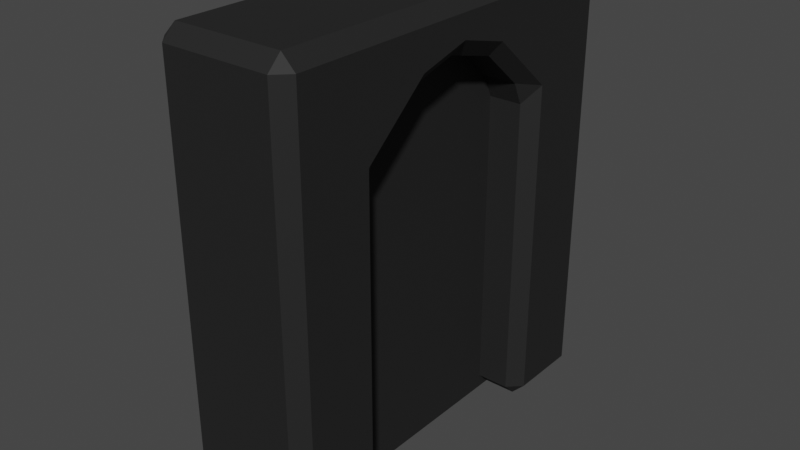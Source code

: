 # Source: door.blend  (saved by Blender 3.2.14; exported with 4.5.12 LTS)
import bpy
from mathutils import Matrix  # noqa: F401  (used for matrix-valued properties, if any)

bpy.ops.wm.read_factory_settings(use_empty=True)
scene = bpy.context.scene
scene.name = 'Scene'

# ---- collections
col_collection = bpy.data.collections.new('Collection'); scene.collection.children.link(col_collection)

# ---- materials (node trees are filled in below, after node groups)
mat_material = bpy.data.materials.new('Material')
mat_material.alpha_threshold = 0.0
mat_material.use_transparent_shadow = False
mat_material.line_color = (0.0, 0.0, 0.0, 1.0)

# ---- material node trees
mat_material.use_nodes = True; mat_material.node_tree.nodes.clear()
_N = mat_material.node_tree.nodes; _L = mat_material.node_tree.links
n0 = _N.new('ShaderNodeOutputMaterial'); n0.name = 'Material Output'; n0.location = (300, 300)
n1 = _N.new('ShaderNodeBsdfPrincipled'); n1.name = 'Principled BSDF'; n1.location = (10, 300)
n1.distribution = 'GGX'
n1.subsurface_method = 'RANDOM_WALK_SKIN'
n1.inputs[0].default_value = (0.01109, 0.01109, 0.01109, 1.0)
n1.inputs[2].default_value = 0.7312
n1.inputs[3].default_value = 1.45
n1.inputs[27].default_value = (0.0, 0.0, 0.0, 1.0)
n1.inputs[28].default_value = 1.0
_L.new(n1.outputs[0], n0.inputs[0])
n0.is_active_output = True

# ---- world
world_world = bpy.data.worlds.new('World'); scene.world = world_world
world_world.use_nodes = True; world_world.node_tree.nodes.clear()
_N = world_world.node_tree.nodes; _L = world_world.node_tree.links
n0 = _N.new('ShaderNodeOutputWorld'); n0.name = 'World Output'; n0.location = (300, 300)
n1 = _N.new('ShaderNodeBackground'); n1.name = 'Background'; n1.location = (10, 300)
n1.inputs[0].default_value = (0.05088, 0.05088, 0.05088, 1.0)
_L.new(n1.outputs[0], n0.inputs[0])
n0.is_active_output = True
world_world.color = (0.05088, 0.05088, 0.05088)
world_world.use_sun_shadow = False
world_world.sun_shadow_jitter_overblur = 0.0

# ---- meshes
me_cube = bpy.data.meshes.new('Cube')
me_cube.from_pydata([(0.5, 1.5, 3.3), (0.5, 1.5, 0.0), (0.5, -1.5, 3.3), (0.5, -1.5, 0.0), (-0.5, 1.5, 3.3), (-0.5, 1.5, 0.0), (-0.5, -1.5, 3.3), (-0.5, -1.5, 0.0), (-0.5, 0.7683, 0.0), (-0.5, -0.7683, 0.0), (0.5, 0.7683, 3.3), (0.5, -0.7683, 3.3), (-0.5, -0.7683, 3.3), (-0.5, 0.7683, 3.3), (0.5, -0.7683, 0.0), (0.5, 0.7683, 0.0), (0.5, 1.5, 2.481), (-0.5, -1.5, 2.481), (0.5, -1.5, 2.481), (-0.5, 1.5, 2.481), (0.5, 0.7683, 2.481), (0.5, -0.7683, 2.481), (-0.5, -0.7683, 2.481), (-0.5, 0.7683, 2.481), (0.5, 0.0, 3.3), (-0.5, 0.0, 3.3), (-0.5, 0.0, 2.916), (0.5, 0.0, 2.916), (-0.5, 0.3842, 3.3), (-0.5, 0.3842, 2.814), (0.5, 0.3842, 3.3), (0.5, 0.3842, 2.814), (0.5, -0.3842, 3.3), (0.5, -0.3842, 2.814), (-0.5, -0.3842, 3.3), (-0.5, -0.3842, 2.814)], [], [(11, 12, 6, 2), (18, 2, 6, 17), (23, 13, 4, 19), (9, 14, 3, 7), (21, 11, 2, 18), (19, 4, 0, 16), (16, 0, 10, 20), (33, 32, 11, 21), (5, 1, 15, 8), (23, 8, 15, 20), (17, 6, 12, 22), (29, 28, 13, 23), (0, 4, 13, 10), (32, 34, 12, 11), (22, 21, 14, 9), (7, 17, 22, 9), (33, 21, 22, 35), (1, 16, 20, 15), (5, 19, 16, 1), (14, 21, 18, 3), (8, 23, 19, 5), (3, 18, 17, 7), (31, 27, 26, 29), (30, 28, 25, 24), (35, 34, 25, 26), (31, 30, 24, 27), (20, 10, 30, 31), (10, 13, 28, 30), (20, 31, 29, 23), (26, 25, 28, 29), (22, 12, 34, 35), (27, 33, 35, 26), (24, 25, 34, 32), (27, 24, 32, 33)])
_uv = me_cube.uv_layers.new(name='UVMap')
_uv.uv.foreach_set('vector', [0.625, 0.6667, 0.875, 0.6667, 0.875, 0.75, 0.625, 0.75, 0.5832, 0.75, 0.625, 0.75, 0.625, 1.0, 0.5832, 1.0, 0.5832, 0.1667, 0.625, 0.1667, 0.625, 0.25, 0.5832, 0.25, 0.375, 0.08333, 0.375, 0.6667, 0.375, 0.75, 0.375, 1.0, 0.5832, 0.6667, 0.625, 0.6667, 0.625, 0.75, 0.5832, 0.75, 0.5832, 0.25, 0.625, 0.25, 0.625, 0.5, 0.5832, 0.5, 0.5832, 0.5, 0.625, 0.5, 0.625, 0.5833, 0.5832, 0.5833, 0.5832, 0.6458, 0.625, 0.6458, 0.625, 0.6667, 0.5832, 0.6667, 0.375, 0.25, 0.375, 0.5, 0.375, 0.5833, 0.375, 0.1667, 0.5832, 0.1667, 0.375, 0.1667, 0.375, 0.5833, 0.5832, 0.5833, 0.5832, 0.0, 0.625, 0.0, 0.625, 0.08333, 0.5832, 0.08333, 0.5832, 0.1458, 0.625, 0.1458, 0.625, 0.1667, 0.5832, 0.1667, 0.625, 0.5, 0.875, 0.5, 0.875, 0.5833, 0.625, 0.5833, 0.625, 0.6458, 0.875, 0.6458, 0.875, 0.6667, 0.625, 0.6667, 0.5832, 0.08333, 0.5832, 0.6667, 0.375, 0.6667, 0.375, 0.08333, 0.375, 0.0, 0.5832, 0.0, 0.5832, 0.08333, 0.375, 0.08333, 0.5832, 0.6458, 0.5832, 0.6667, 0.5832, 0.08333, 0.5832, 0.1042, 0.375, 0.5, 0.5832, 0.5, 0.5832, 0.5833, 0.375, 0.5833, 0.375, 0.25, 0.5832, 0.25, 0.5832, 0.5, 0.375, 0.5, 0.375, 0.6667, 0.5832, 0.6667, 0.5832, 0.75, 0.375, 0.75, 0.375, 0.1667, 0.5832, 0.1667, 0.5832, 0.25, 0.375, 0.25, 0.375, 0.75, 0.5832, 0.75, 0.5832, 1.0, 0.375, 1.0, 0.5832, 0.6042, 0.5832, 0.625, 0.5832, 0.125, 0.5832, 0.1458, 0.625, 0.6042, 0.875, 0.6042, 0.875, 0.625, 0.625, 0.625, 0.5832, 0.1042, 0.625, 0.1042, 0.625, 0.125, 0.5832, 0.125, 0.5832, 0.6042, 0.625, 0.6042, 0.625, 0.625, 0.5832, 0.625, 0.5832, 0.5833, 0.625, 0.5833, 0.625, 0.6042, 0.5832, 0.6042, 0.625, 0.5833, 0.875, 0.5833, 0.875, 0.6042, 0.625, 0.6042, 0.5832, 0.5833, 0.5832, 0.6042, 0.5832, 0.1458, 0.5832, 0.1667, 0.5832, 0.125, 0.625, 0.125, 0.625, 0.1458, 0.5832, 0.1458, 0.5832, 0.08333, 0.625, 0.08333, 0.625, 0.1042, 0.5832, 0.1042, 0.5832, 0.625, 0.5832, 0.6458, 0.5832, 0.1042, 0.5832, 0.125, 0.625, 0.625, 0.875, 0.625, 0.875, 0.6458, 0.625, 0.6458, 0.5832, 0.625, 0.625, 0.625, 0.625, 0.6458, 0.5832, 0.6458])
me_cube.materials.append(mat_material)
me_cube.use_mirror_vertex_groups = False
me_cube.update()
me_cube_001 = bpy.data.meshes.new('Cube.001')
me_cube_001.from_pydata([(-0.1574, -0.9843, 0.0), (-0.1574, -0.9843, 3.041), (-0.1574, 0.9843, 0.0), (-0.1574, 0.9843, 3.041), (0.1574, -0.9843, 0.0), (0.1574, -0.9843, 3.041), (0.1574, 0.9843, 0.0), (0.1574, 0.9843, 3.041)], [], [(0, 1, 3, 2), (2, 3, 7, 6), (6, 7, 5, 4), (4, 5, 1, 0), (2, 6, 4, 0), (7, 3, 1, 5)])
_uv = me_cube_001.uv_layers.new(name='UVMap')
_uv.uv.foreach_set('vector', [0.375, 0.0, 0.625, 0.0, 0.625, 0.25, 0.375, 0.25, 0.375, 0.25, 0.625, 0.25, 0.625, 0.5, 0.375, 0.5, 0.375, 0.5, 0.625, 0.5, 0.625, 0.75, 0.375, 0.75, 0.375, 0.75, 0.625, 0.75, 0.625, 1.0, 0.375, 1.0, 0.125, 0.5, 0.375, 0.5, 0.375, 0.75, 0.125, 0.75, 0.625, 0.5, 0.875, 0.5, 0.875, 0.75, 0.625, 0.75])
me_cube_001.materials.append(mat_material)
me_cube_001.use_mirror_vertex_groups = False
me_cube_001.update()

# ---- objects
ob_frame = bpy.data.objects.new('Frame', me_cube)
ob_door = bpy.data.objects.new('Door', me_cube_001)

# ---- transforms, parenting, visibility, modifiers, constraints
ob_frame.location = (0.0, 0.0, 0.0)
ob_frame.lock_rotations_4d = False
ob_frame.empty_display_type = 'ARROWS'
ob_frame.lineart.crease_threshold = 0.0
_m = ob_frame.modifiers.new('Bevel', 'BEVEL')
ob_door.location = (0.0, 0.0, 0.0)
ob_door.lock_rotations_4d = False
ob_door.empty_display_type = 'ARROWS'
ob_door.lineart.crease_threshold = 0.0

# ---- collection membership
col_collection.objects.link(ob_frame)
col_collection.objects.link(ob_door)

# ---- scene / render settings (as saved in the file)
scene.frame_start = 1; scene.frame_end = 100; scene.frame_set(1)
scene.render.engine = 'BLENDER_EEVEE_NEXT'
scene.cycles.sampling_pattern = 'TABULATED_SOBOL'
scene.cycles.use_light_tree = False
scene.view_settings.view_transform = 'Filmic'
bpy.context.view_layer.update()

# ---- added for rendering (the .blend has no active camera and no usable light): camera, sun
cam_auto = bpy.data.cameras.new('AutoCamera')
cam_auto.lens = 50.0
cam_auto.sensor_width = 36.0
cam_auto.clip_end = 1000.0
ob_auto_camera = bpy.data.objects.new('AutoCamera', cam_auto)
scene.collection.objects.link(ob_auto_camera)
ob_auto_camera.location = (4.22879, -5.07455, 5.03303)
ob_auto_camera.rotation_euler = (1.09748, -7.21219e-08, 0.694738)
scene.camera = ob_auto_camera
light_auto_sun = bpy.data.lights.new('AutoSun', 'SUN')
light_auto_sun.energy = 3.0
light_auto_sun.angle = 0.0523599
ob_auto_sun = bpy.data.objects.new('AutoSun', light_auto_sun)
scene.collection.objects.link(ob_auto_sun)
ob_auto_sun.rotation_euler = (0.872665, 0.174533, 0.523599)
bpy.context.view_layer.update()
